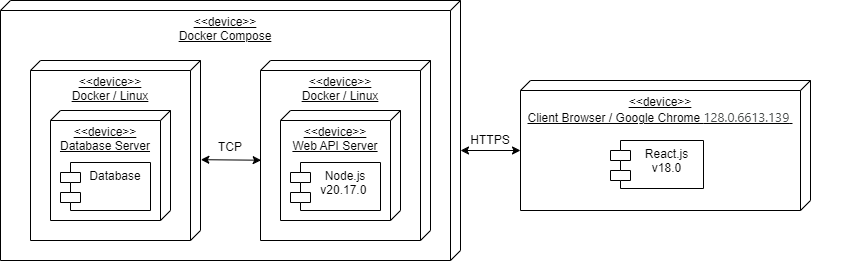

The diagram above was exported from draw.io. Its source (the exported page's mxGraphModel, read from the mxfile embedded in the PNG):
<mxGraphModel dx="1750" dy="918" grid="1" gridSize="10" guides="1" tooltips="1" connect="1" arrows="1" fold="1" page="1" pageScale="1" pageWidth="827" pageHeight="1169" math="0" shadow="0">
  <root>
    <mxCell id="0" />
    <mxCell id="1" parent="0" />
    <mxCell id="yTFm2UhH40LZEsu3VNmy-2" value="" style="group" vertex="1" connectable="0" parent="1">
      <mxGeometry y="180" width="860" height="260" as="geometry" />
    </mxCell>
    <mxCell id="Yp8_5E5Gf5z2FYeZySIp-2" value="&amp;lt;&amp;lt;device&amp;gt;&amp;gt;&lt;div&gt;Docker Compose&lt;/div&gt;" style="verticalAlign=top;align=center;spacingTop=8;spacingLeft=2;spacingRight=12;shape=cube;size=10;direction=south;fontStyle=4;html=1;whiteSpace=wrap;" parent="yTFm2UhH40LZEsu3VNmy-2" vertex="1">
      <mxGeometry width="460" height="260" as="geometry" />
    </mxCell>
    <mxCell id="Yp8_5E5Gf5z2FYeZySIp-4" value="&lt;div style=&quot;&quot;&gt;&lt;span style=&quot;&quot;&gt;&amp;lt;&amp;lt;device&amp;gt;&amp;gt;&lt;/span&gt;&lt;/div&gt;&lt;span style=&quot;&quot;&gt;&lt;div style=&quot;&quot;&gt;&lt;span style=&quot;background-color: initial;&quot;&gt;Docker / Linux&lt;/span&gt;&lt;/div&gt;&lt;/span&gt;" style="verticalAlign=top;align=center;spacingTop=8;spacingLeft=2;spacingRight=12;shape=cube;size=10;direction=south;fontStyle=4;html=1;whiteSpace=wrap;" parent="yTFm2UhH40LZEsu3VNmy-2" vertex="1">
      <mxGeometry x="260" y="60" width="170" height="180" as="geometry" />
    </mxCell>
    <mxCell id="Yp8_5E5Gf5z2FYeZySIp-7" value="&amp;lt;&amp;lt;device&amp;gt;&amp;gt;&lt;div&gt;Web API Server&lt;/div&gt;" style="verticalAlign=top;align=center;spacingTop=8;spacingLeft=2;spacingRight=12;shape=cube;size=10;direction=south;fontStyle=4;html=1;whiteSpace=wrap;" parent="yTFm2UhH40LZEsu3VNmy-2" vertex="1">
      <mxGeometry x="280" y="110" width="120" height="110" as="geometry" />
    </mxCell>
    <mxCell id="Yp8_5E5Gf5z2FYeZySIp-8" value="Node.js&lt;div&gt;v20.17.0&amp;nbsp;&lt;/div&gt;" style="shape=module;align=left;spacingLeft=20;align=center;verticalAlign=top;whiteSpace=wrap;html=1;" parent="yTFm2UhH40LZEsu3VNmy-2" vertex="1">
      <mxGeometry x="290" y="162" width="90" height="48" as="geometry" />
    </mxCell>
    <mxCell id="Yp8_5E5Gf5z2FYeZySIp-10" value="" style="group" parent="yTFm2UhH40LZEsu3VNmy-2" vertex="1" connectable="0">
      <mxGeometry x="30" y="60" width="170" height="180" as="geometry" />
    </mxCell>
    <mxCell id="Yp8_5E5Gf5z2FYeZySIp-5" value="&amp;lt;&amp;lt;device&amp;gt;&amp;gt;&lt;div&gt;Docker / Linux&lt;/div&gt;" style="verticalAlign=top;align=center;spacingTop=8;spacingLeft=2;spacingRight=12;shape=cube;size=10;direction=south;fontStyle=4;html=1;whiteSpace=wrap;" parent="Yp8_5E5Gf5z2FYeZySIp-10" vertex="1">
      <mxGeometry width="170" height="180" as="geometry" />
    </mxCell>
    <mxCell id="Yp8_5E5Gf5z2FYeZySIp-6" value="&amp;lt;&amp;lt;device&amp;gt;&amp;gt;&lt;div&gt;Database Server&lt;/div&gt;" style="verticalAlign=top;align=center;spacingTop=8;spacingLeft=2;spacingRight=12;shape=cube;size=10;direction=south;fontStyle=4;html=1;whiteSpace=wrap;" parent="Yp8_5E5Gf5z2FYeZySIp-10" vertex="1">
      <mxGeometry x="20" y="50" width="120" height="110" as="geometry" />
    </mxCell>
    <mxCell id="Yp8_5E5Gf5z2FYeZySIp-1" value="Database" style="shape=module;align=left;spacingLeft=20;align=center;verticalAlign=top;whiteSpace=wrap;html=1;" parent="Yp8_5E5Gf5z2FYeZySIp-10" vertex="1">
      <mxGeometry x="30" y="102" width="90" height="48" as="geometry" />
    </mxCell>
    <mxCell id="Yp8_5E5Gf5z2FYeZySIp-11" value="" style="endArrow=classic;startArrow=classic;html=1;rounded=0;entryX=0.554;entryY=0.996;entryDx=0;entryDy=0;entryPerimeter=0;exitX=0.551;exitY=-0.002;exitDx=0;exitDy=0;exitPerimeter=0;" parent="yTFm2UhH40LZEsu3VNmy-2" target="Yp8_5E5Gf5z2FYeZySIp-4" edge="1" source="Yp8_5E5Gf5z2FYeZySIp-5">
      <mxGeometry width="50" height="50" relative="1" as="geometry">
        <mxPoint x="230" y="160" as="sourcePoint" />
        <mxPoint x="280" y="110" as="targetPoint" />
      </mxGeometry>
    </mxCell>
    <mxCell id="Yp8_5E5Gf5z2FYeZySIp-12" value="" style="group" parent="yTFm2UhH40LZEsu3VNmy-2" vertex="1" connectable="0">
      <mxGeometry x="520" y="40" width="340" height="200" as="geometry" />
    </mxCell>
    <mxCell id="Yp8_5E5Gf5z2FYeZySIp-18" value="" style="group" parent="Yp8_5E5Gf5z2FYeZySIp-12" vertex="1" connectable="0">
      <mxGeometry y="40" width="290" height="130" as="geometry" />
    </mxCell>
    <mxCell id="Yp8_5E5Gf5z2FYeZySIp-13" value="&amp;lt;&amp;lt;device&amp;gt;&amp;gt;&lt;div&gt;Client Browser / Google Chrome&amp;nbsp;&lt;span style=&quot;background-color: rgb(255, 255, 255); color: rgb(68, 71, 70); font-family: &amp;quot;Segoe UI&amp;quot;, Tahoma, sans-serif; font-size: 13px; text-align: start;&quot;&gt;128.0.6613.139&lt;/span&gt;&lt;span style=&quot;background-color: initial;&quot;&gt;&amp;nbsp;&lt;/span&gt;&lt;/div&gt;" style="verticalAlign=top;align=center;spacingTop=8;spacingLeft=2;spacingRight=12;shape=cube;size=10;direction=south;fontStyle=4;html=1;whiteSpace=wrap;" parent="Yp8_5E5Gf5z2FYeZySIp-18" vertex="1">
      <mxGeometry width="290" height="130" as="geometry" />
    </mxCell>
    <mxCell id="Yp8_5E5Gf5z2FYeZySIp-15" value="React.js v18.0" style="shape=module;align=left;spacingLeft=20;align=center;verticalAlign=top;whiteSpace=wrap;html=1;" parent="Yp8_5E5Gf5z2FYeZySIp-18" vertex="1">
      <mxGeometry x="90" y="60" width="93" height="48" as="geometry" />
    </mxCell>
    <mxCell id="Yp8_5E5Gf5z2FYeZySIp-24" style="edgeStyle=orthogonalEdgeStyle;rounded=0;orthogonalLoop=1;jettySize=auto;html=1;exitX=0;exitY=0;exitDx=70;exitDy=290;exitPerimeter=0;startArrow=classic;startFill=1;" parent="yTFm2UhH40LZEsu3VNmy-2" source="Yp8_5E5Gf5z2FYeZySIp-13" edge="1">
      <mxGeometry relative="1" as="geometry">
        <mxPoint x="460" y="150" as="targetPoint" />
      </mxGeometry>
    </mxCell>
    <mxCell id="Yp8_5E5Gf5z2FYeZySIp-26" value="HTTPS" style="text;html=1;align=center;verticalAlign=middle;whiteSpace=wrap;rounded=0;" parent="yTFm2UhH40LZEsu3VNmy-2" vertex="1">
      <mxGeometry x="460" y="125" width="60" height="30" as="geometry" />
    </mxCell>
    <mxCell id="yTFm2UhH40LZEsu3VNmy-1" value="TCP" style="text;html=1;align=center;verticalAlign=middle;whiteSpace=wrap;rounded=0;" vertex="1" parent="yTFm2UhH40LZEsu3VNmy-2">
      <mxGeometry x="200" y="132" width="60" height="30" as="geometry" />
    </mxCell>
  </root>
</mxGraphModel>